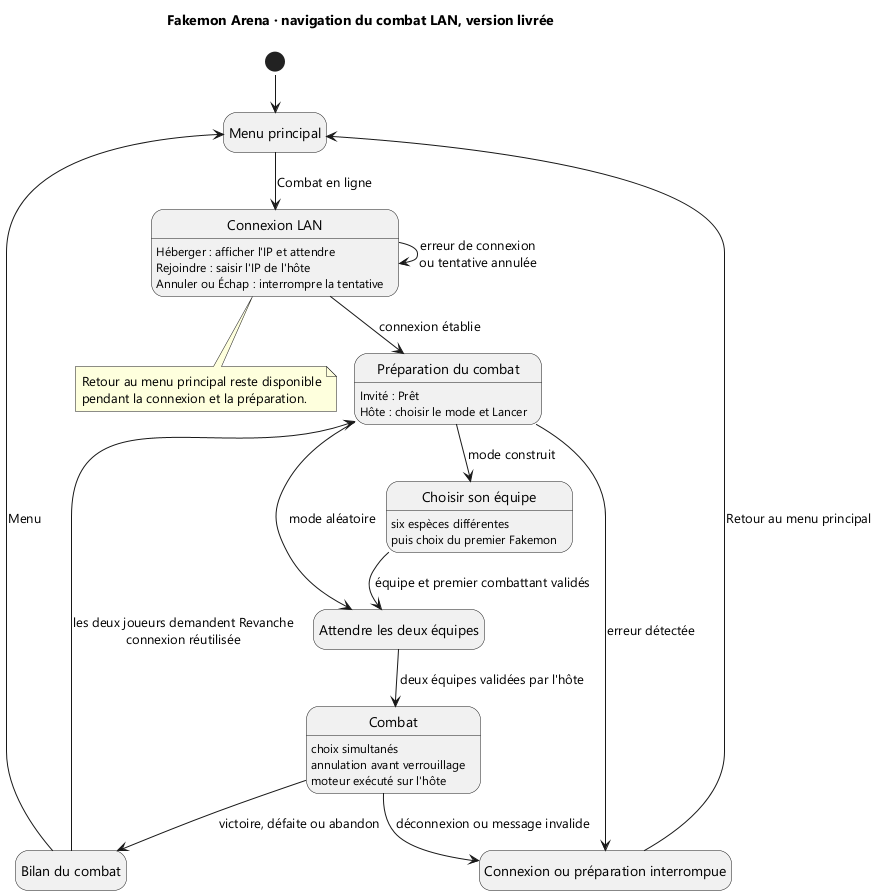

The diagram above was rendered by PlantUML. Its source (embedded in the PNG):
@startuml combat-en-ligne
!pragma layout smetana
top to bottom direction
skinparam defaultFontName "Segoe UI"
hide empty description

title Fakemon Arena · navigation du combat LAN, version livrée

state "Menu principal" as Menu
state "Connexion LAN" as Lobby : Héberger : afficher l'IP et attendre\nRejoindre : saisir l'IP de l'hôte\nAnnuler ou Échap : interrompre la tentative
state "Préparation du combat" as Preparation : Invité : Prêt\nHôte : choisir le mode et Lancer
state "Choisir son équipe" as Selection : six espèces différentes\npuis choix du premier Fakemon
state "Attendre les deux équipes" as TeamsReady
state "Combat" as Battle : choix simultanés\nannulation avant verrouillage\nmoteur exécuté sur l'hôte
state "Bilan du combat" as Result
state "Connexion ou préparation interrompue" as Error

[*] --> Menu
Menu --> Lobby : Combat en ligne
Lobby --> Lobby : erreur de connexion\nou tentative annulée
Lobby --> Preparation : connexion établie
Preparation --> TeamsReady : mode aléatoire
Preparation --> Selection : mode construit
Selection --> TeamsReady : équipe et premier combattant validés
TeamsReady --> Battle : deux équipes validées par l'hôte
Preparation --> Error : erreur détectée
Battle --> Result : victoire, défaite ou abandon
Battle --> Error : déconnexion ou message invalide
Error --> Menu : Retour au menu principal
Result --> Menu : Menu
Result --> Preparation : les deux joueurs demandent Revanche\nconnexion réutilisée

note bottom of Lobby
  Retour au menu principal reste disponible
  pendant la connexion et la préparation.
end note
@enduml